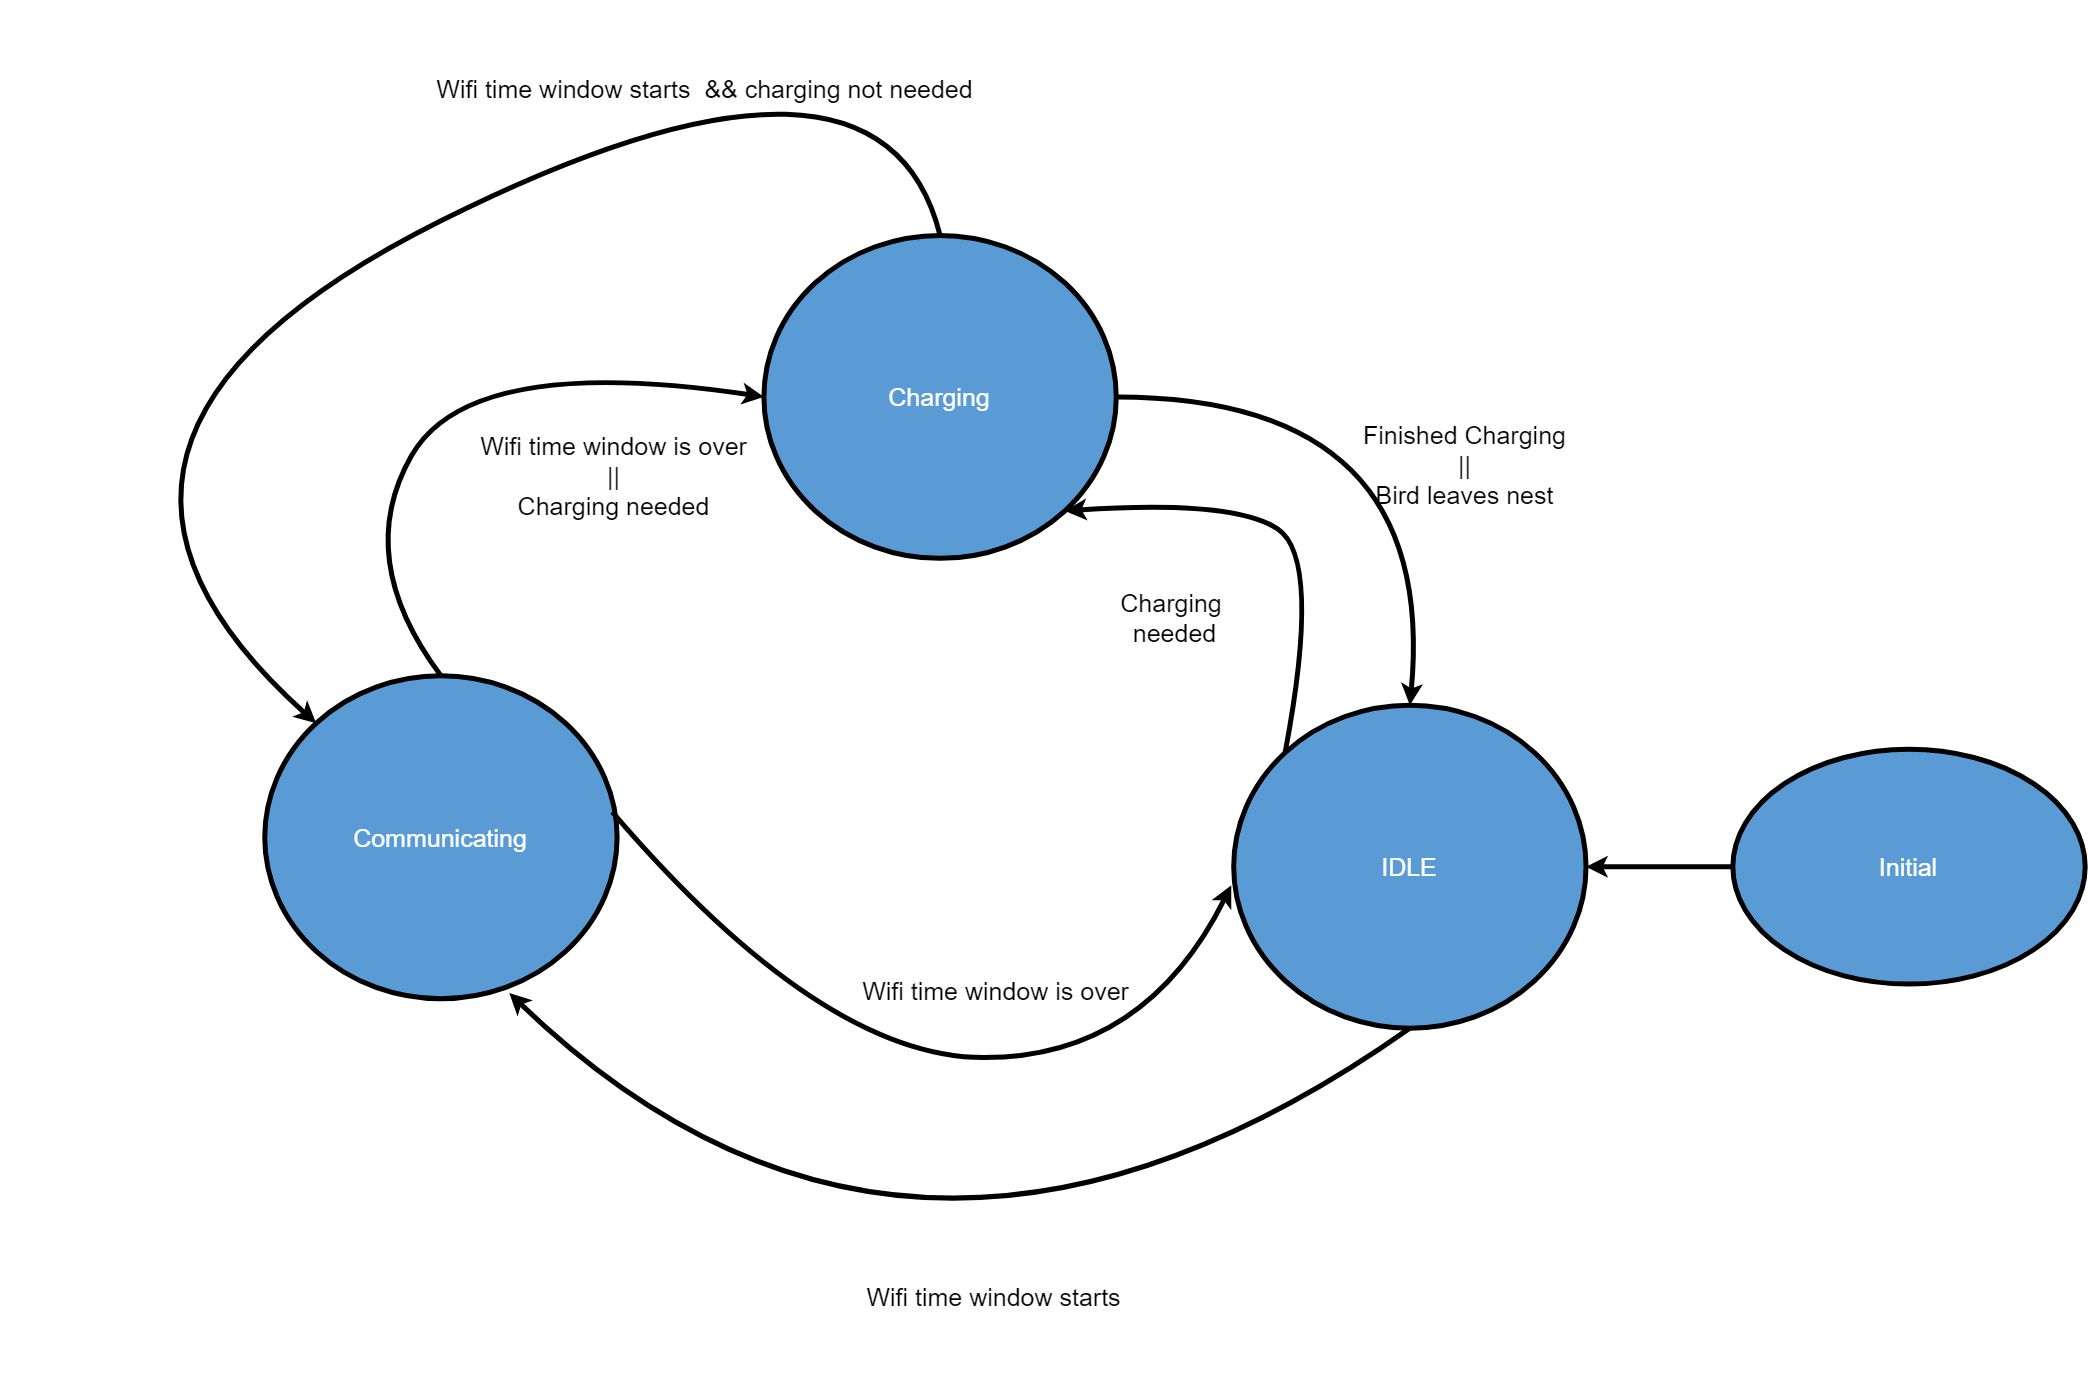

The diagram above was exported from draw.io. Its source (the exported page's mxGraphModel, read from the mxfile embedded in the PNG):
<mxGraphModel dx="2908" dy="1783" grid="1" gridSize="10" guides="1" tooltips="1" connect="1" arrows="1" fold="1" page="1" pageScale="1" pageWidth="827" pageHeight="1169" math="0" shadow="0">
  <root>
    <mxCell id="0" />
    <mxCell id="1" parent="0" />
    <mxCell id="SnhwpmwMQ-W2vCWZpdW--1" value="" style="group" vertex="1" connectable="0" parent="1">
      <mxGeometry x="30" y="50" width="2084.69" height="1380" as="geometry" />
    </mxCell>
    <mxCell id="rRkWEbGHpoSw0f3LIx2J-1" value="Charging&lt;br style=&quot;font-size: 25px;&quot;&gt;" style="ellipse;whiteSpace=wrap;html=1;fillColor=#5B9BD5;fontColor=#FFFFFF;strokeWidth=5;fontSize=25;" parent="SnhwpmwMQ-W2vCWZpdW--1" vertex="1">
      <mxGeometry x="763.4076056338029" y="234.89361702127655" width="352.3419718309859" height="322.97872340425533" as="geometry" />
    </mxCell>
    <mxCell id="rRkWEbGHpoSw0f3LIx2J-2" value="IDLE" style="ellipse;whiteSpace=wrap;html=1;fillColor=#5B9BD5;fontColor=#FFFFFF;strokeWidth=5;fontSize=25;" parent="SnhwpmwMQ-W2vCWZpdW--1" vertex="1">
      <mxGeometry x="1233.1969014084507" y="704.6808510638298" width="352.3419718309859" height="322.97872340425533" as="geometry" />
    </mxCell>
    <mxCell id="rRkWEbGHpoSw0f3LIx2J-3" value="Communicating" style="ellipse;whiteSpace=wrap;html=1;fillColor=#5B9BD5;fontColor=#FFFFFF;strokeWidth=5;fontSize=25;" parent="SnhwpmwMQ-W2vCWZpdW--1" vertex="1">
      <mxGeometry x="264.2564788732394" y="675.3191489361701" width="352.3419718309859" height="322.97872340425533" as="geometry" />
    </mxCell>
    <mxCell id="rRkWEbGHpoSw0f3LIx2J-4" value="Wifi time window is over&lt;br style=&quot;font-size: 25px;&quot;&gt;||&lt;br style=&quot;font-size: 25px;&quot;&gt;Charging needed" style="curved=1;endArrow=classic;html=1;exitX=0.5;exitY=0;exitDx=0;exitDy=0;entryX=0;entryY=0.5;entryDx=0;entryDy=0;labelBackgroundColor=none;strokeWidth=5;fontSize=25;" parent="SnhwpmwMQ-W2vCWZpdW--1" source="rRkWEbGHpoSw0f3LIx2J-3" target="rRkWEbGHpoSw0f3LIx2J-1" edge="1">
      <mxGeometry x="0.5912" y="-100" width="50" height="50" relative="1" as="geometry">
        <mxPoint x="851.4930985915493" y="910.2127659574468" as="sourcePoint" />
        <mxPoint x="998.3022535211267" y="763.4042553191489" as="targetPoint" />
        <Array as="points">
          <mxPoint x="352.3419718309859" y="557.8723404255318" />
          <mxPoint x="469.7892957746479" y="352.3404255319149" />
        </Array>
        <mxPoint x="1" as="offset" />
      </mxGeometry>
    </mxCell>
    <mxCell id="rRkWEbGHpoSw0f3LIx2J-5" value="Finished Charging&lt;br style=&quot;font-size: 25px;&quot;&gt;||&lt;br style=&quot;font-size: 25px;&quot;&gt;Bird leaves nest" style="curved=1;endArrow=classic;html=1;exitX=1;exitY=0.5;exitDx=0;exitDy=0;entryX=0.5;entryY=0;entryDx=0;entryDy=0;labelBackgroundColor=none;strokeWidth=5;fontSize=25;" parent="SnhwpmwMQ-W2vCWZpdW--1" source="rRkWEbGHpoSw0f3LIx2J-1" target="rRkWEbGHpoSw0f3LIx2J-2" edge="1">
      <mxGeometry x="0.2256" y="32" width="50" height="50" relative="1" as="geometry">
        <mxPoint x="1233.1969014084507" y="587.2340425531916" as="sourcePoint" />
        <mxPoint x="1380.0060563380282" y="440.4255319148936" as="targetPoint" />
        <Array as="points">
          <mxPoint x="1438.7297183098592" y="396.3829787234042" />
        </Array>
        <mxPoint as="offset" />
      </mxGeometry>
    </mxCell>
    <mxCell id="rRkWEbGHpoSw0f3LIx2J-6" value="Wifi time window starts" style="curved=1;endArrow=classic;html=1;exitX=0.5;exitY=1;exitDx=0;exitDy=0;entryX=0.694;entryY=0.982;entryDx=0;entryDy=0;entryPerimeter=0;labelBackgroundColor=none;strokeWidth=5;fontSize=25;" parent="SnhwpmwMQ-W2vCWZpdW--1" source="rRkWEbGHpoSw0f3LIx2J-2" target="rRkWEbGHpoSw0f3LIx2J-3" edge="1">
      <mxGeometry x="-0.1526" y="-21" width="50" height="50" relative="1" as="geometry">
        <mxPoint x="851.4930985915493" y="1027.659574468085" as="sourcePoint" />
        <mxPoint x="1145.1114084507042" y="1335.9574468085104" as="targetPoint" />
        <Array as="points">
          <mxPoint x="910.2167605633804" y="1380" />
        </Array>
        <mxPoint as="offset" />
      </mxGeometry>
    </mxCell>
    <mxCell id="rRkWEbGHpoSw0f3LIx2J-7" value="&lt;br style=&quot;font-size: 25px;&quot;&gt;&lt;br style=&quot;font-size: 25px;&quot;&gt;&lt;span style=&quot;color: rgb(0, 0, 0); font-family: helvetica; font-size: 25px; font-style: normal; font-weight: 400; letter-spacing: normal; text-align: center; text-indent: 0px; text-transform: none; word-spacing: 0px; display: inline; float: none;&quot;&gt;Wifi time window is over&lt;/span&gt;" style="curved=1;endArrow=classic;html=1;exitX=0.986;exitY=0.421;exitDx=0;exitDy=0;exitPerimeter=0;entryX=-0.007;entryY=0.558;entryDx=0;entryDy=0;entryPerimeter=0;labelBackgroundColor=none;strokeWidth=5;fontSize=25;" parent="SnhwpmwMQ-W2vCWZpdW--1" source="rRkWEbGHpoSw0f3LIx2J-3" target="rRkWEbGHpoSw0f3LIx2J-2" edge="1">
      <mxGeometry x="0.1864" y="97" width="50" height="50" relative="1" as="geometry">
        <mxPoint x="851.4930985915493" y="763.4042553191489" as="sourcePoint" />
        <mxPoint x="998.3022535211267" y="616.595744680851" as="targetPoint" />
        <Array as="points">
          <mxPoint x="822.1312676056339" y="1057.0212765957447" />
          <mxPoint x="1145.1114084507042" y="1057.0212765957447" />
        </Array>
        <mxPoint x="-1" as="offset" />
      </mxGeometry>
    </mxCell>
    <mxCell id="rRkWEbGHpoSw0f3LIx2J-8" value="" style="curved=1;endArrow=classic;html=1;entryX=1;entryY=1;entryDx=0;entryDy=0;exitX=0;exitY=0;exitDx=0;exitDy=0;strokeWidth=5;fontSize=25;" parent="SnhwpmwMQ-W2vCWZpdW--1" source="rRkWEbGHpoSw0f3LIx2J-2" target="rRkWEbGHpoSw0f3LIx2J-1" edge="1">
      <mxGeometry width="50" height="50" relative="1" as="geometry">
        <mxPoint x="851.4930985915493" y="763.4042553191489" as="sourcePoint" />
        <mxPoint x="998.3022535211267" y="616.595744680851" as="targetPoint" />
        <Array as="points">
          <mxPoint x="1321.2823943661972" y="557.8723404255318" />
          <mxPoint x="1233.1969014084507" y="499.1489361702128" />
        </Array>
      </mxGeometry>
    </mxCell>
    <mxCell id="rRkWEbGHpoSw0f3LIx2J-9" value="Charging&amp;nbsp; needed" style="text;html=1;strokeColor=none;fillColor=none;align=center;verticalAlign=middle;whiteSpace=wrap;rounded=0;strokeWidth=5;fontSize=25;" parent="SnhwpmwMQ-W2vCWZpdW--1" vertex="1">
      <mxGeometry x="1115.7495774647887" y="587.2340425531916" width="117.44732394366197" height="58.72340425531914" as="geometry" />
    </mxCell>
    <mxCell id="rRkWEbGHpoSw0f3LIx2J-10" value="Wifi time window starts&amp;nbsp; &amp;amp;&amp;amp; charging not needed" style="curved=1;endArrow=classic;html=1;exitX=0.5;exitY=0;exitDx=0;exitDy=0;entryX=0;entryY=0;entryDx=0;entryDy=0;labelBackgroundColor=none;strokeWidth=5;fontSize=25;" parent="SnhwpmwMQ-W2vCWZpdW--1" source="rRkWEbGHpoSw0f3LIx2J-1" target="rRkWEbGHpoSw0f3LIx2J-3" edge="1">
      <mxGeometry x="-0.4679" width="50" height="50" relative="1" as="geometry">
        <mxPoint x="851.4930985915493" y="968.9361702127658" as="sourcePoint" />
        <mxPoint x="998.3022535211267" y="822.1276595744681" as="targetPoint" />
        <Array as="points">
          <mxPoint x="880.8549295774649" />
          <mxPoint y="440.4255319148936" />
        </Array>
        <mxPoint as="offset" />
      </mxGeometry>
    </mxCell>
    <mxCell id="rRkWEbGHpoSw0f3LIx2J-11" value="" style="edgeStyle=orthogonalEdgeStyle;rounded=0;orthogonalLoop=1;jettySize=auto;html=1;strokeWidth=5;fontSize=25;" parent="SnhwpmwMQ-W2vCWZpdW--1" source="rRkWEbGHpoSw0f3LIx2J-12" target="rRkWEbGHpoSw0f3LIx2J-2" edge="1">
      <mxGeometry relative="1" as="geometry" />
    </mxCell>
    <mxCell id="rRkWEbGHpoSw0f3LIx2J-12" value="Initial" style="ellipse;whiteSpace=wrap;html=1;fillColor=#5B9BD5;fontColor=#FFFFFF;strokeWidth=5;fontSize=25;" parent="SnhwpmwMQ-W2vCWZpdW--1" vertex="1">
      <mxGeometry x="1732.3480281690142" y="748.723404255319" width="352.3419718309859" height="234.89361702127655" as="geometry" />
    </mxCell>
  </root>
</mxGraphModel>